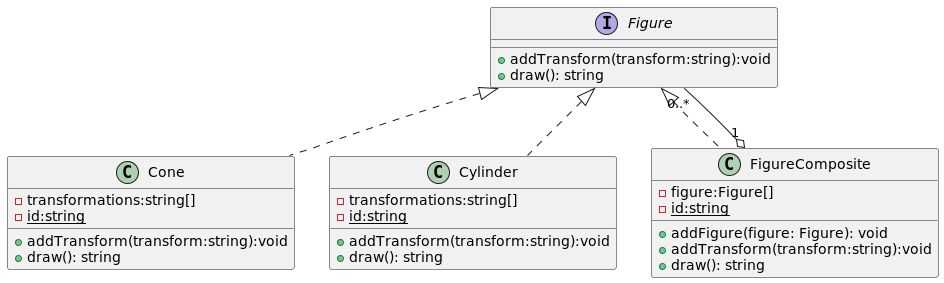

The diagram above was rendered by PlantUML. Its source (embedded in the PNG):
@startuml
class Cone{
    -transformations:string[]
    -{static}id:string
    +addTransform(transform:string):void
    +draw(): string
}

class Cylinder{
    -transformations:string[]
    -{static}id:string
    +addTransform(transform:string):void
    +draw(): string
}

interface Figure{
    +addTransform(transform:string):void
    +draw(): string
}
class FigureComposite{
    -figure:Figure[]
    -{static}id:string
    +addFigure(figure: Figure): void
    +addTransform(transform:string):void
    +draw(): string
}
Figure <|.. Cone
Figure <|.. Cylinder
Figure <|.. FigureComposite
FigureComposite "1" o--" 0..*" Figure

@enduml